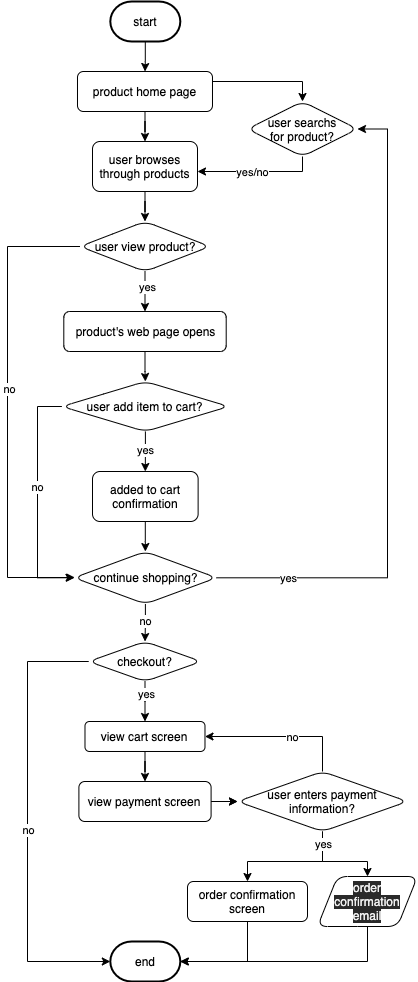

The diagram above was exported from draw.io. Its source (the exported page's mxGraphModel, read from the mxfile embedded in the PNG):
<mxGraphModel dx="728" dy="565" grid="1" gridSize="10" guides="1" tooltips="1" connect="1" arrows="1" fold="1" page="1" pageScale="1" pageWidth="850" pageHeight="1100" math="0" shadow="0">
  <root>
    <mxCell id="0" />
    <mxCell id="1" parent="0" />
    <mxCell id="82" value="" style="edgeStyle=orthogonalEdgeStyle;rounded=0;orthogonalLoop=1;jettySize=auto;html=1;" edge="1" parent="1" source="2" target="4">
      <mxGeometry relative="1" as="geometry" />
    </mxCell>
    <mxCell id="2" value="&lt;font style=&quot;font-size: 12px&quot;&gt;start&lt;/font&gt;" style="strokeWidth=2;html=1;shape=mxgraph.flowchart.terminator;whiteSpace=wrap;" vertex="1" parent="1">
      <mxGeometry x="312.81" y="60" width="70" height="40" as="geometry" />
    </mxCell>
    <mxCell id="13" value="" style="edgeStyle=orthogonalEdgeStyle;rounded=0;orthogonalLoop=1;jettySize=auto;html=1;" edge="1" parent="1" source="4" target="11">
      <mxGeometry relative="1" as="geometry" />
    </mxCell>
    <mxCell id="16" value="" style="edgeStyle=orthogonalEdgeStyle;rounded=0;orthogonalLoop=1;jettySize=auto;html=1;" edge="1" parent="1" source="4" target="6">
      <mxGeometry relative="1" as="geometry">
        <Array as="points">
          <mxPoint x="505" y="140" />
        </Array>
      </mxGeometry>
    </mxCell>
    <mxCell id="4" value="&lt;font style=&quot;font-size: 12px&quot;&gt;product home page&lt;/font&gt;" style="html=1;dashed=0;whitespace=wrap;rounded=1;" vertex="1" parent="1">
      <mxGeometry x="279.98999999999995" y="130" width="135" height="40" as="geometry" />
    </mxCell>
    <mxCell id="12" value="" style="edgeStyle=orthogonalEdgeStyle;rounded=0;orthogonalLoop=1;jettySize=auto;html=1;" edge="1" parent="1" source="6" target="11">
      <mxGeometry x="-0.1116" y="-10" relative="1" as="geometry">
        <Array as="points">
          <mxPoint x="505" y="230" />
        </Array>
        <mxPoint x="1" as="offset" />
      </mxGeometry>
    </mxCell>
    <mxCell id="33" value="yes/no" style="edgeLabel;html=1;align=center;verticalAlign=middle;resizable=0;points=[];" vertex="1" connectable="0" parent="12">
      <mxGeometry x="-0.1314" y="4" relative="1" as="geometry">
        <mxPoint x="-14" y="-4" as="offset" />
      </mxGeometry>
    </mxCell>
    <mxCell id="6" value="user searchs&lt;br&gt;for product?" style="rhombus;whiteSpace=wrap;html=1;rounded=1;dashed=0;" vertex="1" parent="1">
      <mxGeometry x="450" y="160" width="110" height="55" as="geometry" />
    </mxCell>
    <mxCell id="19" value="" style="edgeStyle=orthogonalEdgeStyle;rounded=0;orthogonalLoop=1;jettySize=auto;html=1;" edge="1" parent="1" source="11" target="18">
      <mxGeometry relative="1" as="geometry" />
    </mxCell>
    <mxCell id="11" value="user browses through products" style="whiteSpace=wrap;html=1;rounded=1;dashed=0;" vertex="1" parent="1">
      <mxGeometry x="295" y="200" width="105" height="50" as="geometry" />
    </mxCell>
    <mxCell id="27" value="" style="edgeStyle=orthogonalEdgeStyle;rounded=0;orthogonalLoop=1;jettySize=auto;html=1;" edge="1" parent="1" source="18" target="26">
      <mxGeometry relative="1" as="geometry">
        <Array as="points">
          <mxPoint x="210" y="305" />
          <mxPoint x="210" y="636" />
        </Array>
      </mxGeometry>
    </mxCell>
    <mxCell id="35" value="no" style="edgeLabel;html=1;align=center;verticalAlign=middle;resizable=0;points=[];" vertex="1" connectable="0" parent="27">
      <mxGeometry x="-0.0883" y="1" relative="1" as="geometry">
        <mxPoint as="offset" />
      </mxGeometry>
    </mxCell>
    <mxCell id="37" value="" style="edgeStyle=orthogonalEdgeStyle;rounded=0;orthogonalLoop=1;jettySize=auto;html=1;" edge="1" parent="1" source="18" target="39">
      <mxGeometry relative="1" as="geometry">
        <mxPoint x="347.5999999999999" y="460.03595397890695" as="targetPoint" />
      </mxGeometry>
    </mxCell>
    <mxCell id="38" value="yes" style="edgeLabel;html=1;align=center;verticalAlign=middle;resizable=0;points=[];" vertex="1" connectable="0" parent="37">
      <mxGeometry x="-0.25" y="2" relative="1" as="geometry">
        <mxPoint as="offset" />
      </mxGeometry>
    </mxCell>
    <mxCell id="18" value="user view product?" style="rhombus;whiteSpace=wrap;html=1;rounded=1;dashed=0;" vertex="1" parent="1">
      <mxGeometry x="282.5" y="280" width="130" height="50" as="geometry" />
    </mxCell>
    <mxCell id="30" value="" style="edgeStyle=orthogonalEdgeStyle;rounded=0;orthogonalLoop=1;jettySize=auto;html=1;entryX=1;entryY=0.5;entryDx=0;entryDy=0;" edge="1" parent="1" source="26" target="6">
      <mxGeometry relative="1" as="geometry">
        <mxPoint x="690" y="140" as="targetPoint" />
        <Array as="points">
          <mxPoint x="590" y="636" />
          <mxPoint x="590" y="188" />
        </Array>
      </mxGeometry>
    </mxCell>
    <mxCell id="31" value="yes" style="edgeLabel;html=1;align=center;verticalAlign=middle;resizable=0;points=[];" vertex="1" connectable="0" parent="30">
      <mxGeometry x="-0.3273" y="-1" relative="1" as="geometry">
        <mxPoint x="-101" y="48" as="offset" />
      </mxGeometry>
    </mxCell>
    <mxCell id="54" value="" style="edgeStyle=orthogonalEdgeStyle;rounded=0;orthogonalLoop=1;jettySize=auto;html=1;" edge="1" parent="1" source="26" target="53">
      <mxGeometry relative="1" as="geometry" />
    </mxCell>
    <mxCell id="80" value="no" style="edgeLabel;html=1;align=center;verticalAlign=middle;resizable=0;points=[];" vertex="1" connectable="0" parent="54">
      <mxGeometry x="-0.2376" relative="1" as="geometry">
        <mxPoint y="3" as="offset" />
      </mxGeometry>
    </mxCell>
    <mxCell id="26" value="continue shopping?" style="rhombus;whiteSpace=wrap;html=1;rounded=1;dashed=0;" vertex="1" parent="1">
      <mxGeometry x="276.56" y="610" width="142.5" height="52.5" as="geometry" />
    </mxCell>
    <mxCell id="44" value="" style="edgeStyle=orthogonalEdgeStyle;rounded=0;orthogonalLoop=1;jettySize=auto;html=1;" edge="1" parent="1" source="39" target="42">
      <mxGeometry relative="1" as="geometry" />
    </mxCell>
    <mxCell id="39" value="product's web page opens" style="html=1;dashed=0;whitespace=wrap;rounded=1;" vertex="1" parent="1">
      <mxGeometry x="266.3" y="370" width="162.4" height="40" as="geometry" />
    </mxCell>
    <mxCell id="46" value="" style="edgeStyle=orthogonalEdgeStyle;rounded=0;orthogonalLoop=1;jettySize=auto;html=1;" edge="1" parent="1" source="42" target="45">
      <mxGeometry relative="1" as="geometry" />
    </mxCell>
    <mxCell id="47" value="yes" style="edgeLabel;html=1;align=center;verticalAlign=middle;resizable=0;points=[];" vertex="1" connectable="0" parent="46">
      <mxGeometry x="-0.3608" y="-2" relative="1" as="geometry">
        <mxPoint x="2" y="6" as="offset" />
      </mxGeometry>
    </mxCell>
    <mxCell id="50" value="no" style="edgeStyle=orthogonalEdgeStyle;rounded=0;orthogonalLoop=1;jettySize=auto;html=1;entryX=0;entryY=0.5;entryDx=0;entryDy=0;" edge="1" parent="1" source="42" target="26">
      <mxGeometry x="-0.0991" relative="1" as="geometry">
        <mxPoint x="347.5" y="590" as="targetPoint" />
        <Array as="points">
          <mxPoint x="240" y="465" />
          <mxPoint x="240" y="636" />
        </Array>
        <mxPoint as="offset" />
      </mxGeometry>
    </mxCell>
    <mxCell id="42" value="user add item to cart?" style="rhombus;whiteSpace=wrap;html=1;rounded=1;dashed=0;" vertex="1" parent="1">
      <mxGeometry x="264.37" y="440" width="166.88" height="50" as="geometry" />
    </mxCell>
    <mxCell id="52" value="" style="edgeStyle=orthogonalEdgeStyle;rounded=0;orthogonalLoop=1;jettySize=auto;html=1;" edge="1" parent="1" source="45" target="26">
      <mxGeometry relative="1" as="geometry" />
    </mxCell>
    <mxCell id="45" value="added to cart confirmation" style="whiteSpace=wrap;html=1;rounded=1;dashed=0;" vertex="1" parent="1">
      <mxGeometry x="295" y="530" width="105.62" height="50" as="geometry" />
    </mxCell>
    <mxCell id="56" value="" style="edgeStyle=orthogonalEdgeStyle;rounded=0;orthogonalLoop=1;jettySize=auto;html=1;" edge="1" parent="1" source="53" target="55">
      <mxGeometry relative="1" as="geometry" />
    </mxCell>
    <mxCell id="57" value="yes" style="edgeLabel;html=1;align=center;verticalAlign=middle;resizable=0;points=[];" vertex="1" connectable="0" parent="56">
      <mxGeometry x="-0.33" y="1" relative="1" as="geometry">
        <mxPoint as="offset" />
      </mxGeometry>
    </mxCell>
    <mxCell id="64" value="" style="edgeStyle=orthogonalEdgeStyle;rounded=0;orthogonalLoop=1;jettySize=auto;html=1;" edge="1" parent="1" source="53" target="63">
      <mxGeometry relative="1" as="geometry">
        <Array as="points">
          <mxPoint x="230" y="720" />
          <mxPoint x="230" y="1020" />
        </Array>
      </mxGeometry>
    </mxCell>
    <mxCell id="65" value="no" style="edgeLabel;html=1;align=center;verticalAlign=middle;resizable=0;points=[];" vertex="1" connectable="0" parent="64">
      <mxGeometry x="0.038" relative="1" as="geometry">
        <mxPoint as="offset" />
      </mxGeometry>
    </mxCell>
    <mxCell id="53" value="checkout?" style="rhombus;whiteSpace=wrap;html=1;rounded=1;dashed=0;" vertex="1" parent="1">
      <mxGeometry x="291.24" y="700" width="112.5" height="40" as="geometry" />
    </mxCell>
    <mxCell id="59" value="" style="edgeStyle=orthogonalEdgeStyle;rounded=0;orthogonalLoop=1;jettySize=auto;html=1;" edge="1" parent="1" source="55" target="58">
      <mxGeometry relative="1" as="geometry" />
    </mxCell>
    <mxCell id="55" value="view cart screen" style="whiteSpace=wrap;html=1;rounded=1;dashed=0;" vertex="1" parent="1">
      <mxGeometry x="287.49" y="780" width="120" height="29.99" as="geometry" />
    </mxCell>
    <mxCell id="67" value="" style="edgeStyle=orthogonalEdgeStyle;rounded=0;orthogonalLoop=1;jettySize=auto;html=1;" edge="1" parent="1" source="58" target="66">
      <mxGeometry relative="1" as="geometry" />
    </mxCell>
    <mxCell id="77" value="" style="edgeStyle=orthogonalEdgeStyle;rounded=0;orthogonalLoop=1;jettySize=auto;html=1;" edge="1" parent="1" source="58" target="66">
      <mxGeometry relative="1" as="geometry" />
    </mxCell>
    <mxCell id="58" value="view payment screen" style="whiteSpace=wrap;html=1;rounded=1;dashed=0;" vertex="1" parent="1">
      <mxGeometry x="281.4" y="840" width="132.19" height="40" as="geometry" />
    </mxCell>
    <mxCell id="63" value="&lt;font style=&quot;font-size: 12px&quot;&gt;end&lt;br&gt;&lt;/font&gt;" style="strokeWidth=2;html=1;shape=mxgraph.flowchart.terminator;whiteSpace=wrap;" vertex="1" parent="1">
      <mxGeometry x="312.81" y="1000" width="70" height="40" as="geometry" />
    </mxCell>
    <mxCell id="69" value="" style="edgeStyle=orthogonalEdgeStyle;rounded=0;orthogonalLoop=1;jettySize=auto;html=1;" edge="1" parent="1" source="66" target="68">
      <mxGeometry relative="1" as="geometry">
        <Array as="points">
          <mxPoint x="525" y="920" />
          <mxPoint x="450" y="920" />
        </Array>
      </mxGeometry>
    </mxCell>
    <mxCell id="72" value="" style="edgeStyle=orthogonalEdgeStyle;rounded=0;orthogonalLoop=1;jettySize=auto;html=1;" edge="1" parent="1" source="66">
      <mxGeometry relative="1" as="geometry">
        <mxPoint x="570" y="935" as="targetPoint" />
        <Array as="points">
          <mxPoint x="525" y="920" />
          <mxPoint x="570" y="920" />
        </Array>
      </mxGeometry>
    </mxCell>
    <mxCell id="73" value="yes" style="edgeLabel;html=1;align=center;verticalAlign=middle;resizable=0;points=[];" vertex="1" connectable="0" parent="72">
      <mxGeometry x="-0.726" relative="1" as="geometry">
        <mxPoint as="offset" />
      </mxGeometry>
    </mxCell>
    <mxCell id="76" value="" style="edgeStyle=orthogonalEdgeStyle;rounded=0;orthogonalLoop=1;jettySize=auto;html=1;" edge="1" parent="1" source="66" target="55">
      <mxGeometry relative="1" as="geometry">
        <Array as="points">
          <mxPoint x="525" y="795" />
        </Array>
      </mxGeometry>
    </mxCell>
    <mxCell id="78" value="no" style="edgeLabel;html=1;align=center;verticalAlign=middle;resizable=0;points=[];" vertex="1" connectable="0" parent="76">
      <mxGeometry x="-0.417" y="-2" relative="1" as="geometry">
        <mxPoint x="-22" y="2" as="offset" />
      </mxGeometry>
    </mxCell>
    <mxCell id="66" value="user enters payment information?" style="rhombus;whiteSpace=wrap;html=1;rounded=1;dashed=0;" vertex="1" parent="1">
      <mxGeometry x="440" y="830" width="170" height="60" as="geometry" />
    </mxCell>
    <mxCell id="74" value="" style="edgeStyle=orthogonalEdgeStyle;rounded=0;orthogonalLoop=1;jettySize=auto;html=1;" edge="1" parent="1" source="68" target="63">
      <mxGeometry relative="1" as="geometry">
        <Array as="points">
          <mxPoint x="450" y="1020" />
        </Array>
      </mxGeometry>
    </mxCell>
    <mxCell id="68" value="order confirmation screen" style="whiteSpace=wrap;html=1;rounded=1;dashed=0;" vertex="1" parent="1">
      <mxGeometry x="390" y="940" width="120" height="40" as="geometry" />
    </mxCell>
    <mxCell id="75" value="" style="edgeStyle=orthogonalEdgeStyle;rounded=0;orthogonalLoop=1;jettySize=auto;html=1;exitX=0.5;exitY=1;exitDx=0;exitDy=0;" edge="1" parent="1" source="83" target="63">
      <mxGeometry relative="1" as="geometry">
        <mxPoint x="570" y="990" as="sourcePoint" />
        <Array as="points">
          <mxPoint x="570" y="1020" />
        </Array>
      </mxGeometry>
    </mxCell>
    <mxCell id="83" value="&lt;meta charset=&quot;utf-8&quot;&gt;&lt;span style=&quot;color: rgb(240, 240, 240); font-family: helvetica; font-size: 12px; font-style: normal; font-weight: 400; letter-spacing: normal; text-align: center; text-indent: 0px; text-transform: none; word-spacing: 0px; background-color: rgb(42, 42, 42); display: inline; float: none;&quot;&gt;order&lt;/span&gt;&lt;br style=&quot;color: rgb(240, 240, 240); font-family: helvetica; font-size: 12px; font-style: normal; font-weight: 400; letter-spacing: normal; text-align: center; text-indent: 0px; text-transform: none; word-spacing: 0px; background-color: rgb(42, 42, 42);&quot;&gt;&lt;span style=&quot;color: rgb(240, 240, 240); font-family: helvetica; font-size: 12px; font-style: normal; font-weight: 400; letter-spacing: normal; text-align: center; text-indent: 0px; text-transform: none; word-spacing: 0px; background-color: rgb(42, 42, 42); display: inline; float: none;&quot;&gt;confirmation&lt;/span&gt;&lt;br style=&quot;color: rgb(240, 240, 240); font-family: helvetica; font-size: 12px; font-style: normal; font-weight: 400; letter-spacing: normal; text-align: center; text-indent: 0px; text-transform: none; word-spacing: 0px; background-color: rgb(42, 42, 42);&quot;&gt;&lt;span style=&quot;color: rgb(240, 240, 240); font-family: helvetica; font-size: 12px; font-style: normal; font-weight: 400; letter-spacing: normal; text-align: center; text-indent: 0px; text-transform: none; word-spacing: 0px; background-color: rgb(42, 42, 42); display: inline; float: none;&quot;&gt;email&lt;/span&gt;" style="shape=parallelogram;perimeter=parallelogramPerimeter;whiteSpace=wrap;html=1;dashed=0;rounded=1;" vertex="1" parent="1">
      <mxGeometry x="520" y="935" width="100" height="50" as="geometry" />
    </mxCell>
  </root>
</mxGraphModel>